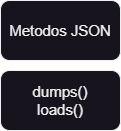

The diagram above was exported from draw.io. Its source (the exported page's mxGraphModel, read from the mxfile embedded in the PNG):
<mxGraphModel dx="1050" dy="621" grid="1" gridSize="10" guides="1" tooltips="1" connect="1" arrows="1" fold="1" page="1" pageScale="1" pageWidth="827" pageHeight="1169" math="0" shadow="0">
  <root>
    <mxCell id="0" />
    <mxCell id="1" parent="0" />
    <mxCell id="mkglx6Ay20I7w3tGACcq-1" value="Metodos JSON" style="rounded=1;whiteSpace=wrap;html=1;fontSize=15;" vertex="1" parent="1">
      <mxGeometry x="354" y="120" width="120" height="60" as="geometry" />
    </mxCell>
    <mxCell id="mkglx6Ay20I7w3tGACcq-2" value="dumps()&lt;br style=&quot;font-size: 15px;&quot;&gt;loads()" style="rounded=1;whiteSpace=wrap;html=1;fontSize=15;" vertex="1" parent="1">
      <mxGeometry x="354" y="190" width="120" height="60" as="geometry" />
    </mxCell>
  </root>
</mxGraphModel>